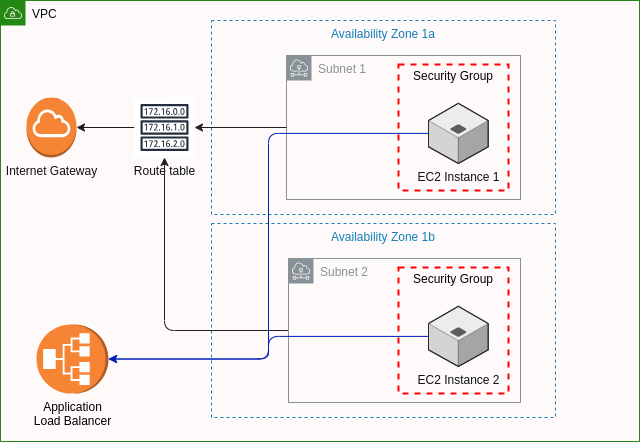

The diagram above was exported from draw.io. Its source (the exported page's mxGraphModel, read from the mxfile embedded in the PNG):
<mxGraphModel dx="924" dy="611" grid="0" gridSize="10" guides="1" tooltips="1" connect="1" arrows="1" fold="1" page="1" pageScale="1" pageWidth="850" pageHeight="1100" background="#fffafa" math="0" shadow="0">
  <root>
    <mxCell id="0" />
    <mxCell id="1" parent="0" />
    <mxCell id="2" value="VPC" style="points=[[0,0],[0.25,0],[0.5,0],[0.75,0],[1,0],[1,0.25],[1,0.5],[1,0.75],[1,1],[0.75,1],[0.5,1],[0.25,1],[0,1],[0,0.75],[0,0.5],[0,0.25]];outlineConnect=0;gradientColor=none;html=1;whiteSpace=wrap;fontSize=12;fontStyle=0;container=1;pointerEvents=0;collapsible=0;recursiveResize=0;shape=mxgraph.aws4.group;grIcon=mxgraph.aws4.group_vpc;strokeColor=#248814;fillColor=none;verticalAlign=top;align=left;spacingLeft=30;fontColor=#070808;dashed=0;" parent="1" vertex="1">
      <mxGeometry x="100" y="60" width="639" height="441" as="geometry" />
    </mxCell>
    <mxCell id="3" value="Availability Zone 1a" style="fillColor=none;strokeColor=#147EBA;dashed=1;verticalAlign=top;fontStyle=0;fontColor=#147EBA;" parent="2" vertex="1">
      <mxGeometry x="211" y="20" width="344" height="194" as="geometry" />
    </mxCell>
    <mxCell id="4" value="Subnet 1" style="sketch=0;outlineConnect=0;gradientColor=none;html=1;whiteSpace=wrap;fontSize=12;fontStyle=0;shape=mxgraph.aws4.group;grIcon=mxgraph.aws4.group_subnet;strokeColor=#879196;fillColor=none;verticalAlign=top;align=left;spacingLeft=30;fontColor=#879196;dashed=0;" parent="2" vertex="1">
      <mxGeometry x="286" y="55" width="234" height="144" as="geometry" />
    </mxCell>
    <mxCell id="5" value="Internet Gateway" style="outlineConnect=0;dashed=0;verticalLabelPosition=bottom;verticalAlign=top;align=center;html=1;shape=mxgraph.aws3.internet_gateway;fillColor=#F58534;gradientColor=none;strokeColor=#272525;fontColor=#121111;" parent="2" vertex="1">
      <mxGeometry x="26" y="97" width="50" height="60" as="geometry" />
    </mxCell>
    <mxCell id="7" value="" style="edgeStyle=orthogonalEdgeStyle;html=1;fontColor=#0d0c0c;strokeColor=#1a1919;" parent="2" source="6" target="5" edge="1">
      <mxGeometry relative="1" as="geometry" />
    </mxCell>
    <mxCell id="6" value="Route table" style="sketch=0;outlineConnect=0;fontColor=#0f0f10;gradientColor=none;strokeColor=#232F3E;fillColor=#ffffff;dashed=0;verticalLabelPosition=bottom;verticalAlign=top;align=center;html=1;fontSize=12;fontStyle=0;aspect=fixed;shape=mxgraph.aws4.resourceIcon;resIcon=mxgraph.aws4.route_table;" parent="2" vertex="1">
      <mxGeometry x="134" y="97" width="60" height="60" as="geometry" />
    </mxCell>
    <mxCell id="14" value="Security Group" style="fontStyle=0;verticalAlign=top;align=center;spacingTop=-2;fillColor=none;rounded=0;whiteSpace=wrap;html=1;strokeColor=#FF0000;strokeWidth=2;dashed=1;container=1;collapsible=0;expand=0;recursiveResize=0;fontColor=#030303;" parent="2" vertex="1">
      <mxGeometry x="398" y="64" width="110" height="126" as="geometry" />
    </mxCell>
    <mxCell id="15" value="EC2 Instance 1" style="verticalLabelPosition=bottom;html=1;verticalAlign=top;strokeWidth=1;align=center;outlineConnect=0;dashed=0;outlineConnect=0;shape=mxgraph.aws3d.application_server;fillColor=#ECECEC;strokeColor=#5E5E5E;aspect=fixed;fontColor=#0f1010;" parent="14" vertex="1">
      <mxGeometry x="30" y="38.8" width="59.72" height="60.2" as="geometry" />
    </mxCell>
    <mxCell id="18" value="Availability Zone 1b" style="fillColor=none;strokeColor=#147EBA;dashed=1;verticalAlign=top;fontStyle=0;fontColor=#147EBA;" vertex="1" parent="2">
      <mxGeometry x="211" y="223" width="344" height="194" as="geometry" />
    </mxCell>
    <mxCell id="19" value="" style="edgeStyle=orthogonalEdgeStyle;html=1;fontColor=#eef2f7;strokeColor=#222020;" edge="1" parent="2" source="20" target="6">
      <mxGeometry relative="1" as="geometry">
        <mxPoint x="199" y="273" as="targetPoint" />
      </mxGeometry>
    </mxCell>
    <mxCell id="20" value="Subnet 2" style="sketch=0;outlineConnect=0;gradientColor=none;html=1;whiteSpace=wrap;fontSize=12;fontStyle=0;shape=mxgraph.aws4.group;grIcon=mxgraph.aws4.group_subnet;strokeColor=#879196;fillColor=none;verticalAlign=top;align=left;spacingLeft=30;fontColor=#879196;dashed=0;" vertex="1" parent="2">
      <mxGeometry x="288" y="258" width="232" height="144" as="geometry" />
    </mxCell>
    <mxCell id="21" value="Security Group" style="fontStyle=0;verticalAlign=top;align=center;spacingTop=-2;fillColor=none;rounded=0;whiteSpace=wrap;html=1;strokeColor=#FF0000;strokeWidth=2;dashed=1;container=1;collapsible=0;expand=0;recursiveResize=0;fontColor=#030303;" vertex="1" parent="2">
      <mxGeometry x="398" y="267" width="110" height="126" as="geometry" />
    </mxCell>
    <mxCell id="22" value="EC2 Instance 2" style="verticalLabelPosition=bottom;html=1;verticalAlign=top;strokeWidth=1;align=center;outlineConnect=0;dashed=0;outlineConnect=0;shape=mxgraph.aws3d.application_server;fillColor=#ECECEC;strokeColor=#5E5E5E;aspect=fixed;fontColor=#0f1010;" vertex="1" parent="21">
      <mxGeometry x="30" y="38.8" width="59.72" height="60.2" as="geometry" />
    </mxCell>
    <mxCell id="23" value="" style="edgeStyle=orthogonalEdgeStyle;html=1;fontColor=#eef2f7;strokeColor=#222020;" edge="1" parent="2" source="4" target="6">
      <mxGeometry relative="1" as="geometry">
        <mxPoint x="155" y="249" as="targetPoint" />
        <mxPoint x="298" y="340" as="sourcePoint" />
      </mxGeometry>
    </mxCell>
    <mxCell id="24" value="Application&lt;br&gt;Load Balancer" style="outlineConnect=0;dashed=0;verticalLabelPosition=bottom;verticalAlign=top;align=center;html=1;shape=mxgraph.aws3.application_load_balancer;fillColor=#F58534;gradientColor=none;direction=north;fontColor=#000000;" vertex="1" parent="2">
      <mxGeometry x="36" y="324" width="72" height="69" as="geometry" />
    </mxCell>
    <mxCell id="25" style="edgeStyle=orthogonalEdgeStyle;html=1;entryX=0.5;entryY=1;entryDx=0;entryDy=0;entryPerimeter=0;fontColor=#000000;labelBorderColor=#0a0a0a;fillColor=#0050ef;strokeColor=#001DBC;" edge="1" parent="2" source="15" target="24">
      <mxGeometry relative="1" as="geometry" />
    </mxCell>
    <mxCell id="26" style="edgeStyle=orthogonalEdgeStyle;html=1;entryX=0.5;entryY=1;entryDx=0;entryDy=0;entryPerimeter=0;labelBorderColor=#0a0a0a;fontColor=#000000;fillColor=#0050ef;strokeColor=#001DBC;" edge="1" parent="2" source="22" target="24">
      <mxGeometry relative="1" as="geometry" />
    </mxCell>
  </root>
</mxGraphModel>